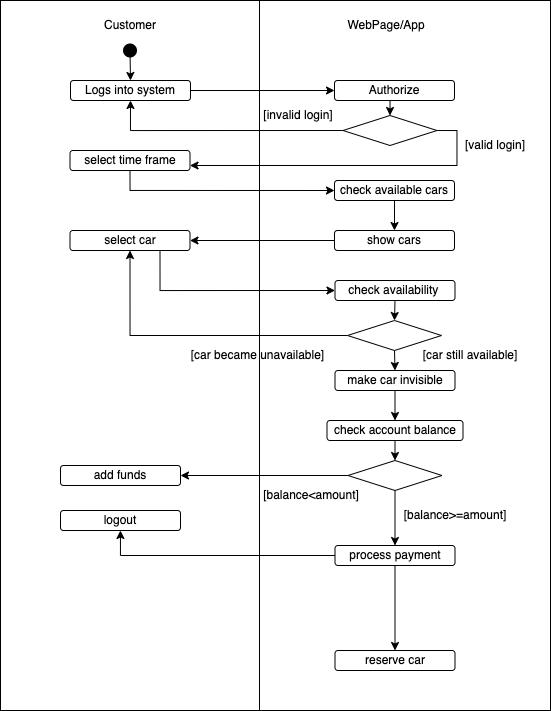

The diagram above was exported from draw.io. Its source (the exported page's mxGraphModel, read from the mxfile embedded in the PNG):
<mxGraphModel dx="887" dy="553" grid="1" gridSize="10" guides="1" tooltips="1" connect="1" arrows="1" fold="1" page="1" pageScale="1" pageWidth="827" pageHeight="1169" math="0" shadow="0">
  <root>
    <mxCell id="0" />
    <mxCell id="1" parent="0" />
    <mxCell id="4LNJMe9JrzWBskfn_Gw4-1" value="" style="rounded=0;whiteSpace=wrap;html=1;" parent="1" vertex="1">
      <mxGeometry x="170" y="30" width="259" height="710" as="geometry" />
    </mxCell>
    <mxCell id="4LNJMe9JrzWBskfn_Gw4-3" value="" style="rounded=0;whiteSpace=wrap;html=1;" parent="1" vertex="1">
      <mxGeometry x="429" y="30" width="291" height="710" as="geometry" />
    </mxCell>
    <mxCell id="4LNJMe9JrzWBskfn_Gw4-4" value="Customer" style="text;html=1;strokeColor=none;fillColor=none;align=center;verticalAlign=middle;whiteSpace=wrap;rounded=0;" parent="1" vertex="1">
      <mxGeometry x="270" y="40" width="60" height="30" as="geometry" />
    </mxCell>
    <mxCell id="4LNJMe9JrzWBskfn_Gw4-5" value="WebPage/App" style="text;html=1;strokeColor=none;fillColor=none;align=center;verticalAlign=middle;whiteSpace=wrap;rounded=0;" parent="1" vertex="1">
      <mxGeometry x="526" y="40" width="60" height="30" as="geometry" />
    </mxCell>
    <mxCell id="4LNJMe9JrzWBskfn_Gw4-11" style="edgeStyle=orthogonalEdgeStyle;rounded=0;orthogonalLoop=1;jettySize=auto;html=1;exitX=1;exitY=0.5;exitDx=0;exitDy=0;" parent="1" source="4LNJMe9JrzWBskfn_Gw4-8" target="4LNJMe9JrzWBskfn_Gw4-10" edge="1">
      <mxGeometry relative="1" as="geometry" />
    </mxCell>
    <mxCell id="4LNJMe9JrzWBskfn_Gw4-8" value="Logs into system" style="rounded=1;whiteSpace=wrap;html=1;" parent="1" vertex="1">
      <mxGeometry x="240" y="110" width="120" height="20" as="geometry" />
    </mxCell>
    <mxCell id="4LNJMe9JrzWBskfn_Gw4-34" style="edgeStyle=orthogonalEdgeStyle;rounded=0;orthogonalLoop=1;jettySize=auto;html=1;exitX=0.5;exitY=1;exitDx=0;exitDy=0;entryX=0;entryY=0.5;entryDx=0;entryDy=0;endArrow=classic;endFill=1;" parent="1" source="4LNJMe9JrzWBskfn_Gw4-9" target="4LNJMe9JrzWBskfn_Gw4-19" edge="1">
      <mxGeometry relative="1" as="geometry" />
    </mxCell>
    <mxCell id="4LNJMe9JrzWBskfn_Gw4-9" value="select time frame" style="rounded=1;whiteSpace=wrap;html=1;" parent="1" vertex="1">
      <mxGeometry x="239.5" y="180" width="120" height="20" as="geometry" />
    </mxCell>
    <mxCell id="4LNJMe9JrzWBskfn_Gw4-17" style="edgeStyle=orthogonalEdgeStyle;rounded=0;orthogonalLoop=1;jettySize=auto;html=1;exitX=0.5;exitY=1;exitDx=0;exitDy=0;entryX=0.5;entryY=0;entryDx=0;entryDy=0;" parent="1" source="4LNJMe9JrzWBskfn_Gw4-10" target="4LNJMe9JrzWBskfn_Gw4-12" edge="1">
      <mxGeometry relative="1" as="geometry" />
    </mxCell>
    <mxCell id="4LNJMe9JrzWBskfn_Gw4-10" value="Authorize" style="rounded=1;whiteSpace=wrap;html=1;" parent="1" vertex="1">
      <mxGeometry x="504" y="110" width="120" height="20" as="geometry" />
    </mxCell>
    <mxCell id="4LNJMe9JrzWBskfn_Gw4-56" style="edgeStyle=orthogonalEdgeStyle;rounded=0;orthogonalLoop=1;jettySize=auto;html=1;exitX=0;exitY=0.5;exitDx=0;exitDy=0;entryX=0.5;entryY=1;entryDx=0;entryDy=0;endArrow=classic;endFill=1;" parent="1" source="4LNJMe9JrzWBskfn_Gw4-12" target="4LNJMe9JrzWBskfn_Gw4-8" edge="1">
      <mxGeometry relative="1" as="geometry" />
    </mxCell>
    <mxCell id="4LNJMe9JrzWBskfn_Gw4-57" style="edgeStyle=orthogonalEdgeStyle;rounded=0;orthogonalLoop=1;jettySize=auto;html=1;exitX=1;exitY=0.5;exitDx=0;exitDy=0;entryX=1;entryY=0.75;entryDx=0;entryDy=0;endArrow=classic;endFill=1;" parent="1" source="4LNJMe9JrzWBskfn_Gw4-12" target="4LNJMe9JrzWBskfn_Gw4-9" edge="1">
      <mxGeometry relative="1" as="geometry" />
    </mxCell>
    <mxCell id="4LNJMe9JrzWBskfn_Gw4-12" value="" style="rhombus;whiteSpace=wrap;html=1;" parent="1" vertex="1">
      <mxGeometry x="512.5" y="145" width="94" height="30" as="geometry" />
    </mxCell>
    <mxCell id="4LNJMe9JrzWBskfn_Gw4-13" value="[valid login]" style="text;html=1;strokeColor=none;fillColor=none;align=center;verticalAlign=middle;whiteSpace=wrap;rounded=0;" parent="1" vertex="1">
      <mxGeometry x="619.5" y="160" width="90" height="30" as="geometry" />
    </mxCell>
    <mxCell id="4LNJMe9JrzWBskfn_Gw4-14" value="[invalid login]" style="text;html=1;strokeColor=none;fillColor=none;align=center;verticalAlign=middle;whiteSpace=wrap;rounded=0;" parent="1" vertex="1">
      <mxGeometry x="422.5" y="130" width="90" height="30" as="geometry" />
    </mxCell>
    <mxCell id="4LNJMe9JrzWBskfn_Gw4-15" style="edgeStyle=orthogonalEdgeStyle;rounded=0;orthogonalLoop=1;jettySize=auto;html=1;exitX=0.5;exitY=1;exitDx=0;exitDy=0;" parent="1" source="4LNJMe9JrzWBskfn_Gw4-14" target="4LNJMe9JrzWBskfn_Gw4-14" edge="1">
      <mxGeometry relative="1" as="geometry" />
    </mxCell>
    <mxCell id="4LNJMe9JrzWBskfn_Gw4-35" style="edgeStyle=orthogonalEdgeStyle;rounded=0;orthogonalLoop=1;jettySize=auto;html=1;exitX=0.5;exitY=1;exitDx=0;exitDy=0;entryX=0.5;entryY=0;entryDx=0;entryDy=0;endArrow=classic;endFill=1;" parent="1" source="4LNJMe9JrzWBskfn_Gw4-19" target="4LNJMe9JrzWBskfn_Gw4-20" edge="1">
      <mxGeometry relative="1" as="geometry" />
    </mxCell>
    <mxCell id="4LNJMe9JrzWBskfn_Gw4-19" value="check available cars" style="rounded=1;whiteSpace=wrap;html=1;" parent="1" vertex="1">
      <mxGeometry x="504" y="210" width="120" height="20" as="geometry" />
    </mxCell>
    <mxCell id="4LNJMe9JrzWBskfn_Gw4-36" style="edgeStyle=orthogonalEdgeStyle;rounded=0;orthogonalLoop=1;jettySize=auto;html=1;exitX=0;exitY=0.5;exitDx=0;exitDy=0;entryX=1;entryY=0.5;entryDx=0;entryDy=0;endArrow=classic;endFill=1;" parent="1" source="4LNJMe9JrzWBskfn_Gw4-20" target="4LNJMe9JrzWBskfn_Gw4-26" edge="1">
      <mxGeometry relative="1" as="geometry" />
    </mxCell>
    <mxCell id="4LNJMe9JrzWBskfn_Gw4-20" value="show cars" style="rounded=1;whiteSpace=wrap;html=1;" parent="1" vertex="1">
      <mxGeometry x="504" y="260" width="120" height="20" as="geometry" />
    </mxCell>
    <mxCell id="4LNJMe9JrzWBskfn_Gw4-43" style="edgeStyle=orthogonalEdgeStyle;rounded=0;orthogonalLoop=1;jettySize=auto;html=1;exitX=0;exitY=0.5;exitDx=0;exitDy=0;endArrow=classic;endFill=1;" parent="1" source="4LNJMe9JrzWBskfn_Gw4-21" target="4LNJMe9JrzWBskfn_Gw4-27" edge="1">
      <mxGeometry relative="1" as="geometry" />
    </mxCell>
    <mxCell id="4LNJMe9JrzWBskfn_Gw4-60" style="edgeStyle=orthogonalEdgeStyle;rounded=0;orthogonalLoop=1;jettySize=auto;html=1;exitX=0.5;exitY=1;exitDx=0;exitDy=0;entryX=0.5;entryY=0;entryDx=0;entryDy=0;endArrow=classic;endFill=1;" parent="1" source="4LNJMe9JrzWBskfn_Gw4-21" target="4LNJMe9JrzWBskfn_Gw4-23" edge="1">
      <mxGeometry relative="1" as="geometry" />
    </mxCell>
    <mxCell id="4LNJMe9JrzWBskfn_Gw4-21" value="process payment" style="rounded=1;whiteSpace=wrap;html=1;" parent="1" vertex="1">
      <mxGeometry x="504.5" y="575" width="120" height="20" as="geometry" />
    </mxCell>
    <mxCell id="4LNJMe9JrzWBskfn_Gw4-42" style="edgeStyle=orthogonalEdgeStyle;rounded=0;orthogonalLoop=1;jettySize=auto;html=1;exitX=0.5;exitY=1;exitDx=0;exitDy=0;entryX=0.5;entryY=0;entryDx=0;entryDy=0;endArrow=classic;endFill=1;" parent="1" source="4LNJMe9JrzWBskfn_Gw4-22" target="4LNJMe9JrzWBskfn_Gw4-38" edge="1">
      <mxGeometry relative="1" as="geometry" />
    </mxCell>
    <mxCell id="4LNJMe9JrzWBskfn_Gw4-22" value="check account balance" style="rounded=1;whiteSpace=wrap;html=1;" parent="1" vertex="1">
      <mxGeometry x="496.5" y="450" width="136" height="20" as="geometry" />
    </mxCell>
    <mxCell id="4LNJMe9JrzWBskfn_Gw4-23" value="reserve car" style="rounded=1;whiteSpace=wrap;html=1;" parent="1" vertex="1">
      <mxGeometry x="504.5" y="680" width="120" height="20" as="geometry" />
    </mxCell>
    <mxCell id="4LNJMe9JrzWBskfn_Gw4-25" value="add funds" style="rounded=1;whiteSpace=wrap;html=1;" parent="1" vertex="1">
      <mxGeometry x="230" y="495" width="120" height="20" as="geometry" />
    </mxCell>
    <mxCell id="QY_QxMSphuLkMomqk68c-8" style="edgeStyle=orthogonalEdgeStyle;rounded=0;orthogonalLoop=1;jettySize=auto;html=1;exitX=0.75;exitY=1;exitDx=0;exitDy=0;entryX=0;entryY=0.5;entryDx=0;entryDy=0;" edge="1" parent="1" source="4LNJMe9JrzWBskfn_Gw4-26" target="QY_QxMSphuLkMomqk68c-1">
      <mxGeometry relative="1" as="geometry" />
    </mxCell>
    <mxCell id="4LNJMe9JrzWBskfn_Gw4-26" value="select car" style="rounded=1;whiteSpace=wrap;html=1;" parent="1" vertex="1">
      <mxGeometry x="239.5" y="260" width="120" height="20" as="geometry" />
    </mxCell>
    <mxCell id="4LNJMe9JrzWBskfn_Gw4-27" value="logout" style="rounded=1;whiteSpace=wrap;html=1;" parent="1" vertex="1">
      <mxGeometry x="230" y="540" width="120" height="20" as="geometry" />
    </mxCell>
    <mxCell id="4LNJMe9JrzWBskfn_Gw4-58" style="edgeStyle=orthogonalEdgeStyle;rounded=0;orthogonalLoop=1;jettySize=auto;html=1;exitX=0;exitY=0.5;exitDx=0;exitDy=0;entryX=1;entryY=0.5;entryDx=0;entryDy=0;endArrow=classic;endFill=1;" parent="1" source="4LNJMe9JrzWBskfn_Gw4-38" target="4LNJMe9JrzWBskfn_Gw4-25" edge="1">
      <mxGeometry relative="1" as="geometry" />
    </mxCell>
    <mxCell id="4LNJMe9JrzWBskfn_Gw4-59" style="edgeStyle=orthogonalEdgeStyle;rounded=0;orthogonalLoop=1;jettySize=auto;html=1;exitX=0.5;exitY=1;exitDx=0;exitDy=0;entryX=0.5;entryY=0;entryDx=0;entryDy=0;endArrow=classic;endFill=1;" parent="1" source="4LNJMe9JrzWBskfn_Gw4-38" target="4LNJMe9JrzWBskfn_Gw4-21" edge="1">
      <mxGeometry relative="1" as="geometry" />
    </mxCell>
    <mxCell id="4LNJMe9JrzWBskfn_Gw4-38" value="" style="rhombus;whiteSpace=wrap;html=1;" parent="1" vertex="1">
      <mxGeometry x="517.5" y="490" width="94" height="30" as="geometry" />
    </mxCell>
    <mxCell id="4LNJMe9JrzWBskfn_Gw4-44" value="[balance&amp;lt;amount]" style="text;html=1;strokeColor=none;fillColor=none;align=center;verticalAlign=middle;whiteSpace=wrap;rounded=0;" parent="1" vertex="1">
      <mxGeometry x="436" y="510" width="90" height="30" as="geometry" />
    </mxCell>
    <mxCell id="4LNJMe9JrzWBskfn_Gw4-46" value="[balance&amp;gt;=amount]" style="text;html=1;strokeColor=none;fillColor=none;align=center;verticalAlign=middle;whiteSpace=wrap;rounded=0;" parent="1" vertex="1">
      <mxGeometry x="580" y="530" width="90" height="30" as="geometry" />
    </mxCell>
    <mxCell id="4LNJMe9JrzWBskfn_Gw4-49" value="" style="edgeStyle=orthogonalEdgeStyle;rounded=0;orthogonalLoop=1;jettySize=auto;html=1;endArrow=classic;endFill=1;entryX=0.5;entryY=0;entryDx=0;entryDy=0;" parent="1" source="4LNJMe9JrzWBskfn_Gw4-48" target="4LNJMe9JrzWBskfn_Gw4-8" edge="1">
      <mxGeometry relative="1" as="geometry">
        <mxPoint x="300" y="100" as="targetPoint" />
      </mxGeometry>
    </mxCell>
    <mxCell id="4LNJMe9JrzWBskfn_Gw4-48" value="" style="shape=waypoint;sketch=0;fillStyle=solid;size=6;pointerEvents=1;points=[];fillColor=none;resizable=0;rotatable=0;perimeter=centerPerimeter;snapToPoint=1;strokeWidth=5;" parent="1" vertex="1">
      <mxGeometry x="289.5" y="70" width="20" height="20" as="geometry" />
    </mxCell>
    <mxCell id="QY_QxMSphuLkMomqk68c-9" style="edgeStyle=orthogonalEdgeStyle;rounded=0;orthogonalLoop=1;jettySize=auto;html=1;exitX=0.5;exitY=1;exitDx=0;exitDy=0;entryX=0.5;entryY=0;entryDx=0;entryDy=0;" edge="1" parent="1" source="QY_QxMSphuLkMomqk68c-1" target="QY_QxMSphuLkMomqk68c-4">
      <mxGeometry relative="1" as="geometry" />
    </mxCell>
    <mxCell id="QY_QxMSphuLkMomqk68c-1" value="check availability&amp;nbsp;" style="rounded=1;whiteSpace=wrap;html=1;" vertex="1" parent="1">
      <mxGeometry x="504.5" y="310" width="120" height="20" as="geometry" />
    </mxCell>
    <mxCell id="QY_QxMSphuLkMomqk68c-12" style="edgeStyle=orthogonalEdgeStyle;rounded=0;orthogonalLoop=1;jettySize=auto;html=1;exitX=0.5;exitY=1;exitDx=0;exitDy=0;entryX=0.5;entryY=0;entryDx=0;entryDy=0;" edge="1" parent="1" source="QY_QxMSphuLkMomqk68c-2" target="4LNJMe9JrzWBskfn_Gw4-22">
      <mxGeometry relative="1" as="geometry" />
    </mxCell>
    <mxCell id="QY_QxMSphuLkMomqk68c-2" value="make car invisible" style="rounded=1;whiteSpace=wrap;html=1;" vertex="1" parent="1">
      <mxGeometry x="504.5" y="400" width="120" height="20" as="geometry" />
    </mxCell>
    <mxCell id="QY_QxMSphuLkMomqk68c-5" style="edgeStyle=orthogonalEdgeStyle;rounded=0;orthogonalLoop=1;jettySize=auto;html=1;exitX=0;exitY=0.5;exitDx=0;exitDy=0;entryX=0.5;entryY=1;entryDx=0;entryDy=0;" edge="1" parent="1" source="QY_QxMSphuLkMomqk68c-4" target="4LNJMe9JrzWBskfn_Gw4-26">
      <mxGeometry relative="1" as="geometry" />
    </mxCell>
    <mxCell id="QY_QxMSphuLkMomqk68c-10" style="edgeStyle=orthogonalEdgeStyle;rounded=0;orthogonalLoop=1;jettySize=auto;html=1;exitX=0.5;exitY=1;exitDx=0;exitDy=0;entryX=0.5;entryY=0;entryDx=0;entryDy=0;" edge="1" parent="1" source="QY_QxMSphuLkMomqk68c-4" target="QY_QxMSphuLkMomqk68c-2">
      <mxGeometry relative="1" as="geometry" />
    </mxCell>
    <mxCell id="QY_QxMSphuLkMomqk68c-4" value="" style="rhombus;whiteSpace=wrap;html=1;" vertex="1" parent="1">
      <mxGeometry x="517" y="350" width="94" height="30" as="geometry" />
    </mxCell>
    <mxCell id="QY_QxMSphuLkMomqk68c-6" value="[car became unavailable]" style="text;html=1;strokeColor=none;fillColor=none;align=center;verticalAlign=middle;whiteSpace=wrap;rounded=0;" vertex="1" parent="1">
      <mxGeometry x="350" y="370" width="154.5" height="30" as="geometry" />
    </mxCell>
    <mxCell id="QY_QxMSphuLkMomqk68c-11" value="[car still available]" style="text;html=1;strokeColor=none;fillColor=none;align=center;verticalAlign=middle;whiteSpace=wrap;rounded=0;" vertex="1" parent="1">
      <mxGeometry x="580" y="370" width="120" height="30" as="geometry" />
    </mxCell>
  </root>
</mxGraphModel>